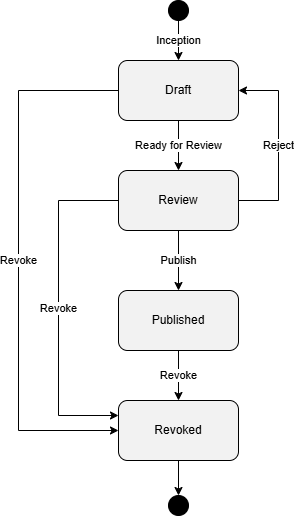

The diagram above was exported from draw.io. Its source (the exported page's mxGraphModel, read from the mxfile embedded in the PNG):
<mxGraphModel dx="1554" dy="913" grid="1" gridSize="10" guides="1" tooltips="1" connect="1" arrows="1" fold="1" page="1" pageScale="1" pageWidth="827" pageHeight="1169" math="0" shadow="0">
  <root>
    <mxCell id="WIyWlLk6GJQsqaUBKTNV-0" />
    <mxCell id="WIyWlLk6GJQsqaUBKTNV-1" parent="WIyWlLk6GJQsqaUBKTNV-0" />
    <mxCell id="uWFnRxjqdzZ9ePPVY4zc-0" value="" style="ellipse;whiteSpace=wrap;html=1;aspect=fixed;fillColor=#000000;" parent="WIyWlLk6GJQsqaUBKTNV-1" vertex="1">
      <mxGeometry x="270" y="70" width="20" height="20" as="geometry" />
    </mxCell>
    <mxCell id="uWFnRxjqdzZ9ePPVY4zc-2" value="Inception" style="endArrow=classic;html=1;rounded=0;exitX=0.5;exitY=1;exitDx=0;exitDy=0;entryX=0.5;entryY=0;entryDx=0;entryDy=0;" parent="WIyWlLk6GJQsqaUBKTNV-1" source="uWFnRxjqdzZ9ePPVY4zc-0" target="uWFnRxjqdzZ9ePPVY4zc-3" edge="1">
      <mxGeometry width="50" height="50" relative="1" as="geometry">
        <mxPoint x="510" y="470" as="sourcePoint" />
        <mxPoint x="280" y="140" as="targetPoint" />
      </mxGeometry>
    </mxCell>
    <mxCell id="uWFnRxjqdzZ9ePPVY4zc-6" value="Ready for Review" style="edgeStyle=orthogonalEdgeStyle;rounded=0;orthogonalLoop=1;jettySize=auto;html=1;" parent="WIyWlLk6GJQsqaUBKTNV-1" source="uWFnRxjqdzZ9ePPVY4zc-3" target="uWFnRxjqdzZ9ePPVY4zc-5" edge="1">
      <mxGeometry relative="1" as="geometry" />
    </mxCell>
    <mxCell id="uWFnRxjqdzZ9ePPVY4zc-3" value="Draft" style="whiteSpace=wrap;html=1;fillColor=#F2F2F2;rounded=1;" parent="WIyWlLk6GJQsqaUBKTNV-1" vertex="1">
      <mxGeometry x="220" y="130" width="120" height="60" as="geometry" />
    </mxCell>
    <mxCell id="uWFnRxjqdzZ9ePPVY4zc-8" value="Publish" style="edgeStyle=orthogonalEdgeStyle;rounded=0;orthogonalLoop=1;jettySize=auto;html=1;" parent="WIyWlLk6GJQsqaUBKTNV-1" source="uWFnRxjqdzZ9ePPVY4zc-5" target="uWFnRxjqdzZ9ePPVY4zc-7" edge="1">
      <mxGeometry relative="1" as="geometry" />
    </mxCell>
    <mxCell id="uWFnRxjqdzZ9ePPVY4zc-5" value="Review" style="whiteSpace=wrap;html=1;fillColor=#F2F2F2;rounded=1;" parent="WIyWlLk6GJQsqaUBKTNV-1" vertex="1">
      <mxGeometry x="220" y="240" width="120" height="60" as="geometry" />
    </mxCell>
    <mxCell id="uWFnRxjqdzZ9ePPVY4zc-10" value="Revoke" style="edgeStyle=orthogonalEdgeStyle;rounded=0;orthogonalLoop=1;jettySize=auto;html=1;" parent="WIyWlLk6GJQsqaUBKTNV-1" source="uWFnRxjqdzZ9ePPVY4zc-7" target="uWFnRxjqdzZ9ePPVY4zc-9" edge="1">
      <mxGeometry relative="1" as="geometry" />
    </mxCell>
    <mxCell id="uWFnRxjqdzZ9ePPVY4zc-7" value="Published" style="whiteSpace=wrap;html=1;fillColor=#F2F2F2;rounded=1;" parent="WIyWlLk6GJQsqaUBKTNV-1" vertex="1">
      <mxGeometry x="220" y="360" width="120" height="60" as="geometry" />
    </mxCell>
    <mxCell id="uWFnRxjqdzZ9ePPVY4zc-12" value="" style="edgeStyle=orthogonalEdgeStyle;rounded=0;orthogonalLoop=1;jettySize=auto;html=1;entryX=0.5;entryY=0;entryDx=0;entryDy=0;" parent="WIyWlLk6GJQsqaUBKTNV-1" source="uWFnRxjqdzZ9ePPVY4zc-9" target="uWFnRxjqdzZ9ePPVY4zc-13" edge="1">
      <mxGeometry relative="1" as="geometry">
        <mxPoint x="280" y="570" as="targetPoint" />
      </mxGeometry>
    </mxCell>
    <mxCell id="uWFnRxjqdzZ9ePPVY4zc-9" value="Revoked" style="whiteSpace=wrap;html=1;fillColor=#F2F2F2;rounded=1;" parent="WIyWlLk6GJQsqaUBKTNV-1" vertex="1">
      <mxGeometry x="220" y="470" width="120" height="60" as="geometry" />
    </mxCell>
    <mxCell id="uWFnRxjqdzZ9ePPVY4zc-13" value="" style="ellipse;whiteSpace=wrap;html=1;aspect=fixed;fillColor=#000000;" parent="WIyWlLk6GJQsqaUBKTNV-1" vertex="1">
      <mxGeometry x="270" y="565" width="20" height="20" as="geometry" />
    </mxCell>
    <mxCell id="uWFnRxjqdzZ9ePPVY4zc-17" value="Reject" style="endArrow=classic;html=1;rounded=0;exitX=1;exitY=0.5;exitDx=0;exitDy=0;entryX=1;entryY=0.5;entryDx=0;entryDy=0;" parent="WIyWlLk6GJQsqaUBKTNV-1" source="uWFnRxjqdzZ9ePPVY4zc-5" target="uWFnRxjqdzZ9ePPVY4zc-3" edge="1">
      <mxGeometry width="50" height="50" relative="1" as="geometry">
        <mxPoint x="270" y="370" as="sourcePoint" />
        <mxPoint x="540" y="270" as="targetPoint" />
        <Array as="points">
          <mxPoint x="380" y="270" />
          <mxPoint x="380" y="160" />
        </Array>
      </mxGeometry>
    </mxCell>
    <mxCell id="uWFnRxjqdzZ9ePPVY4zc-19" value="Revoke" style="endArrow=classic;html=1;rounded=0;exitX=0;exitY=0.5;exitDx=0;exitDy=0;entryX=0;entryY=0.5;entryDx=0;entryDy=0;" parent="WIyWlLk6GJQsqaUBKTNV-1" source="uWFnRxjqdzZ9ePPVY4zc-3" target="uWFnRxjqdzZ9ePPVY4zc-9" edge="1">
      <mxGeometry width="50" height="50" relative="1" as="geometry">
        <mxPoint x="150" y="370" as="sourcePoint" />
        <mxPoint x="200" y="490" as="targetPoint" />
        <Array as="points">
          <mxPoint x="120" y="160" />
          <mxPoint x="120" y="500" />
        </Array>
      </mxGeometry>
    </mxCell>
    <mxCell id="uWFnRxjqdzZ9ePPVY4zc-20" value="Revoke" style="endArrow=classic;html=1;rounded=0;exitX=0;exitY=0.5;exitDx=0;exitDy=0;entryX=0;entryY=0.25;entryDx=0;entryDy=0;" parent="WIyWlLk6GJQsqaUBKTNV-1" source="uWFnRxjqdzZ9ePPVY4zc-5" target="uWFnRxjqdzZ9ePPVY4zc-9" edge="1">
      <mxGeometry width="50" height="50" relative="1" as="geometry">
        <mxPoint x="230" y="170" as="sourcePoint" />
        <mxPoint x="230" y="510" as="targetPoint" />
        <Array as="points">
          <mxPoint x="160" y="270" />
          <mxPoint x="160" y="485" />
        </Array>
      </mxGeometry>
    </mxCell>
  </root>
</mxGraphModel>